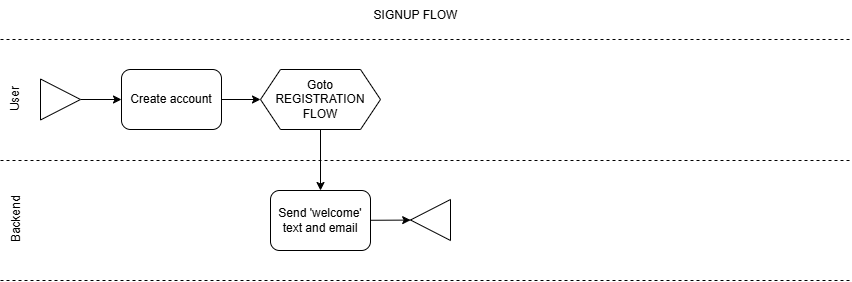

The diagram above was exported from draw.io. Its source (the exported page's mxGraphModel, read from the mxfile embedded in the PNG):
<mxGraphModel dx="1086" dy="779" grid="1" gridSize="10" guides="1" tooltips="1" connect="1" arrows="1" fold="1" page="1" pageScale="1" pageWidth="850" pageHeight="1100" math="0" shadow="0">
  <root>
    <mxCell id="0" />
    <mxCell id="1" parent="0" />
    <mxCell id="2" value="" style="endArrow=none;dashed=1;html=1;" parent="1" edge="1">
      <mxGeometry width="50" height="50" relative="1" as="geometry">
        <mxPoint y="160" as="sourcePoint" />
        <mxPoint x="850" y="160" as="targetPoint" />
      </mxGeometry>
    </mxCell>
    <mxCell id="3" value="User" style="text;html=1;align=center;verticalAlign=middle;resizable=0;points=[];autosize=1;strokeColor=none;fillColor=none;rotation=270;" parent="1" vertex="1">
      <mxGeometry x="-10" y="84" width="50" height="30" as="geometry" />
    </mxCell>
    <mxCell id="4" value="" style="endArrow=none;dashed=1;html=1;" parent="1" edge="1">
      <mxGeometry width="50" height="50" relative="1" as="geometry">
        <mxPoint y="39" as="sourcePoint" />
        <mxPoint x="850" y="39" as="targetPoint" />
      </mxGeometry>
    </mxCell>
    <mxCell id="5" value="" style="endArrow=none;dashed=1;html=1;" parent="1" edge="1">
      <mxGeometry width="50" height="50" relative="1" as="geometry">
        <mxPoint y="280" as="sourcePoint" />
        <mxPoint x="850" y="280" as="targetPoint" />
      </mxGeometry>
    </mxCell>
    <mxCell id="6" value="Backend" style="text;html=1;align=center;verticalAlign=middle;resizable=0;points=[];autosize=1;strokeColor=none;fillColor=none;rotation=270;" parent="1" vertex="1">
      <mxGeometry x="-20" y="204.5" width="70" height="30" as="geometry" />
    </mxCell>
    <mxCell id="44" value="" style="edgeStyle=none;html=1;" edge="1" parent="1" source="7" target="19">
      <mxGeometry relative="1" as="geometry" />
    </mxCell>
    <mxCell id="7" value="Create account" style="rounded=1;whiteSpace=wrap;html=1;" parent="1" vertex="1">
      <mxGeometry x="121" y="69" width="100" height="60" as="geometry" />
    </mxCell>
    <mxCell id="12" value="SIGNUP FLOW" style="text;html=1;align=center;verticalAlign=middle;resizable=0;points=[];autosize=1;strokeColor=none;fillColor=none;" parent="1" vertex="1">
      <mxGeometry x="360" width="110" height="30" as="geometry" />
    </mxCell>
    <mxCell id="18" value="" style="edgeStyle=none;html=1;" parent="1" source="17" target="7" edge="1">
      <mxGeometry relative="1" as="geometry" />
    </mxCell>
    <mxCell id="17" value="" style="triangle;whiteSpace=wrap;html=1;" parent="1" vertex="1">
      <mxGeometry x="40" y="78.5" width="40" height="41" as="geometry" />
    </mxCell>
    <mxCell id="45" value="" style="edgeStyle=none;html=1;" edge="1" parent="1" source="19" target="37">
      <mxGeometry relative="1" as="geometry" />
    </mxCell>
    <mxCell id="19" value="Goto&lt;div&gt;REGISTRATION FLOW&lt;/div&gt;" style="shape=hexagon;perimeter=hexagonPerimeter2;whiteSpace=wrap;html=1;fixedSize=1;" parent="1" vertex="1">
      <mxGeometry x="260" y="69" width="120" height="60" as="geometry" />
    </mxCell>
    <mxCell id="43" value="" style="edgeStyle=none;html=1;" parent="1" source="37" target="42" edge="1">
      <mxGeometry relative="1" as="geometry" />
    </mxCell>
    <mxCell id="37" value="Send 'welcome' text and email" style="rounded=1;whiteSpace=wrap;html=1;" parent="1" vertex="1">
      <mxGeometry x="270" y="190" width="100" height="60" as="geometry" />
    </mxCell>
    <mxCell id="42" value="" style="triangle;whiteSpace=wrap;html=1;direction=west;" parent="1" vertex="1">
      <mxGeometry x="410" y="199" width="40" height="41" as="geometry" />
    </mxCell>
  </root>
</mxGraphModel>